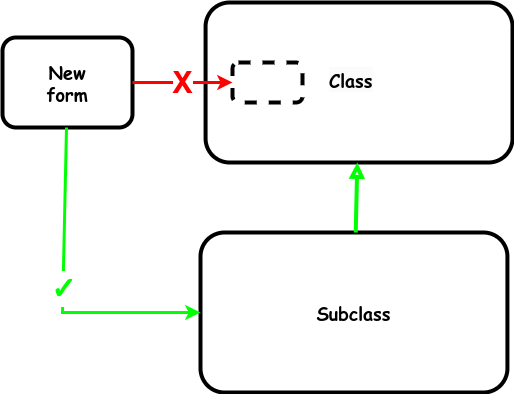

The diagram above was exported from draw.io. Its source (the exported page's mxGraphModel, read from the mxfile embedded in the PNG):
<mxGraphModel dx="2284" dy="711" grid="1" gridSize="10" guides="1" tooltips="1" connect="1" arrows="1" fold="1" page="1" pageScale="1" pageWidth="850" pageHeight="1100" math="0" shadow="0">
  <root>
    <mxCell id="0" />
    <mxCell id="1" parent="0" />
    <mxCell id="U4l5mE-xoIe5RhGED7nl-12" value="&lt;span style=&quot;font-size: 18px;&quot;&gt;&lt;br&gt;&lt;/span&gt;" style="rounded=1;whiteSpace=wrap;html=1;strokeWidth=4;fontFamily=Comic Sans MS;fontSize=18;" parent="1" vertex="1">
      <mxGeometry x="123.08" y="50" width="306.92" height="160" as="geometry" />
    </mxCell>
    <mxCell id="P0H4HkPWfspDkdOlP7CE-4" value="&lt;b style=&quot;border-color: var(--border-color); color: rgb(0, 0, 0); font-family: &amp;quot;Comic Sans MS&amp;quot;; font-size: 18px; font-style: normal; font-variant-ligatures: normal; font-variant-caps: normal; letter-spacing: normal; orphans: 2; text-align: center; text-indent: 0px; text-transform: none; widows: 2; word-spacing: 0px; -webkit-text-stroke-width: 0px; background-color: rgb(251, 251, 251); text-decoration-thickness: initial; text-decoration-style: initial; text-decoration-color: initial;&quot;&gt;Class&lt;/b&gt;" style="text;whiteSpace=wrap;html=1;" vertex="1" parent="1">
      <mxGeometry x="244.81" y="110" width="63.46" height="50" as="geometry" />
    </mxCell>
    <mxCell id="P0H4HkPWfspDkdOlP7CE-5" value="" style="rounded=1;whiteSpace=wrap;html=1;strokeWidth=4;dashed=1;" vertex="1" parent="1">
      <mxGeometry x="150" y="110" width="70" height="40" as="geometry" />
    </mxCell>
    <mxCell id="P0H4HkPWfspDkdOlP7CE-6" value="&lt;b style=&quot;font-size: 18px;&quot;&gt;New&lt;br&gt;form&lt;br&gt;&lt;/b&gt;" style="rounded=1;whiteSpace=wrap;html=1;strokeWidth=4;fontFamily=Comic Sans MS;fontSize=18;" vertex="1" parent="1">
      <mxGeometry x="-80" y="85" width="130" height="90" as="geometry" />
    </mxCell>
    <mxCell id="P0H4HkPWfspDkdOlP7CE-7" value="&lt;font&gt;X&lt;/font&gt;" style="endArrow=none;startArrow=classic;html=1;rounded=0;strokeWidth=3;endFill=0;fontSize=30;fontStyle=1;fontColor=#FF0000;strokeColor=#FF0000;" edge="1" parent="1" source="P0H4HkPWfspDkdOlP7CE-5" target="P0H4HkPWfspDkdOlP7CE-6">
      <mxGeometry width="50" height="50" relative="1" as="geometry">
        <mxPoint x="785" y="570" as="sourcePoint" />
        <mxPoint x="730" y="570" as="targetPoint" />
      </mxGeometry>
    </mxCell>
    <mxCell id="P0H4HkPWfspDkdOlP7CE-15" value="&lt;span style=&quot;font-size: 18px;&quot;&gt;Subclass&lt;br&gt;&lt;/span&gt;" style="rounded=1;whiteSpace=wrap;html=1;strokeWidth=4;fontFamily=Comic Sans MS;fontSize=18;fontStyle=1" vertex="1" parent="1">
      <mxGeometry x="118" y="280" width="306.92" height="160" as="geometry" />
    </mxCell>
    <mxCell id="P0H4HkPWfspDkdOlP7CE-17" value="✓" style="endArrow=none;startArrow=classic;html=1;rounded=0;strokeWidth=3;endFill=0;fontSize=30;fontStyle=1;fontColor=#00FF00;strokeColor=#00ff00;" edge="1" parent="1" source="P0H4HkPWfspDkdOlP7CE-15" target="P0H4HkPWfspDkdOlP7CE-6">
      <mxGeometry width="50" height="50" relative="1" as="geometry">
        <mxPoint x="62.33517241379286" y="420" as="sourcePoint" />
        <mxPoint x="-100" y="240" as="targetPoint" />
        <Array as="points">
          <mxPoint x="-20" y="360" />
        </Array>
      </mxGeometry>
    </mxCell>
    <mxCell id="P0H4HkPWfspDkdOlP7CE-18" value="" style="endArrow=block;html=1;rounded=0;strokeColor=#00FF00;endFill=0;spacing=2;strokeWidth=4;" edge="1" parent="1" source="P0H4HkPWfspDkdOlP7CE-15" target="U4l5mE-xoIe5RhGED7nl-12">
      <mxGeometry width="50" height="50" relative="1" as="geometry">
        <mxPoint x="60" y="310" as="sourcePoint" />
        <mxPoint x="110" y="260" as="targetPoint" />
      </mxGeometry>
    </mxCell>
  </root>
</mxGraphModel>